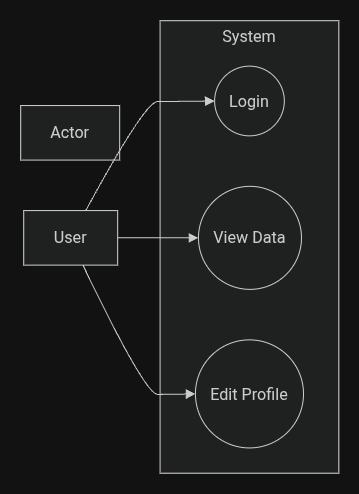

The diagram above was exported from draw.io. Its source (the exported page's mxGraphModel, read from the mxfile embedded in the PNG):
<mxGraphModel dx="521" dy="951" grid="1" gridSize="10" guides="1" tooltips="1" connect="1" arrows="1" fold="1" page="1" pageScale="1" pageWidth="827" pageHeight="1169" math="0" shadow="0">
  <root>
    <mxCell id="0" />
    <mxCell id="1" parent="0" />
    <UserObject label="" mermaidData="{&#10;  &quot;data&quot;: &quot;flowchart LR\n  subgraph System\n    UC1((Login))\n    UC2((View Data))\n    UC3((Edit Profile))\n  end\n  Actor User\n  User --&gt; UC1\n  User --&gt; UC2\n  User --&gt; UC3&quot;,&#10;  &quot;config&quot;: null&#10;}" id="cdqxO6gbwS_3ko2v22FE-3">
      <mxCell connectable="0" parent="1" style="group;transparentBounds=1;editIcon=1;lockedGroup=0;groupPadding=20;" vertex="1">
        <mxGeometry as="geometry" />
      </mxCell>
    </UserObject>
    <UserObject label="System" mermaidId="n:System" mermaidBaseStyle="html=1;whiteSpace=wrap;strokeWidth=1;verticalAlign=top;fillColor=light-dark(#ffffde,#1f2020);strokeColor=light-dark(#aaaa33,#cccccc);fontColor=light-dark(#333333,#cccccc);fontFamily=Trebuchet MS,Verdana,Arial,sans-serif;fontSize=16;" mermaidBaseValue="System" id="cdqxO6gbwS_3ko2v22FE-4">
      <mxCell parent="cdqxO6gbwS_3ko2v22FE-3" style="html=1;whiteSpace=wrap;strokeWidth=1;verticalAlign=top;fillColor=light-dark(#ffffde,#1f2020);strokeColor=light-dark(#aaaa33,#cccccc);fontColor=light-dark(#333333,#cccccc);fontFamily=Trebuchet MS,Verdana,Arial,sans-serif;fontSize=16;" vertex="1">
        <mxGeometry height="448" width="177" x="178" y="40" as="geometry" />
      </mxCell>
    </UserObject>
    <UserObject label="Login" mermaidId="n:UC1" mermaidBaseStyle="ellipse;html=1;aspect=fixed;strokeWidth=1;whiteSpace=wrap;fillColor=light-dark(#ECECFF,#1f2020);strokeColor=light-dark(#9370DB,#cccccc);fontColor=light-dark(#333333,#cccccc);fontFamily=Trebuchet MS,Verdana,Arial,sans-serif;fontSize=16;" mermaidBaseValue="Login" id="cdqxO6gbwS_3ko2v22FE-5">
      <mxCell parent="cdqxO6gbwS_3ko2v22FE-4" style="ellipse;html=1;aspect=fixed;strokeWidth=1;whiteSpace=wrap;fillColor=light-dark(#ECECFF,#1f2020);strokeColor=light-dark(#9370DB,#cccccc);fontColor=light-dark(#333333,#cccccc);fontFamily=Trebuchet MS,Verdana,Arial,sans-serif;fontSize=16;" vertex="1">
        <mxGeometry height="69" width="69" x="54" y="45" as="geometry" />
      </mxCell>
    </UserObject>
    <UserObject label="View Data" mermaidId="n:UC2" mermaidBaseStyle="ellipse;html=1;aspect=fixed;strokeWidth=1;whiteSpace=wrap;fillColor=light-dark(#ECECFF,#1f2020);strokeColor=light-dark(#9370DB,#cccccc);fontColor=light-dark(#333333,#cccccc);fontFamily=Trebuchet MS,Verdana,Arial,sans-serif;fontSize=16;" mermaidBaseValue="View Data" id="cdqxO6gbwS_3ko2v22FE-6">
      <mxCell parent="cdqxO6gbwS_3ko2v22FE-4" style="ellipse;html=1;aspect=fixed;strokeWidth=1;whiteSpace=wrap;fillColor=light-dark(#ECECFF,#1f2020);strokeColor=light-dark(#9370DB,#cccccc);fontColor=light-dark(#333333,#cccccc);fontFamily=Trebuchet MS,Verdana,Arial,sans-serif;fontSize=16;" vertex="1">
        <mxGeometry height="102" width="102" x="38" y="164" as="geometry" />
      </mxCell>
    </UserObject>
    <UserObject label="Edit Profile" mermaidId="n:UC3" mermaidBaseStyle="ellipse;html=1;aspect=fixed;strokeWidth=1;whiteSpace=wrap;fillColor=light-dark(#ECECFF,#1f2020);strokeColor=light-dark(#9370DB,#cccccc);fontColor=light-dark(#333333,#cccccc);fontFamily=Trebuchet MS,Verdana,Arial,sans-serif;fontSize=16;" mermaidBaseValue="Edit Profile" id="cdqxO6gbwS_3ko2v22FE-7">
      <mxCell parent="cdqxO6gbwS_3ko2v22FE-4" style="ellipse;html=1;aspect=fixed;strokeWidth=1;whiteSpace=wrap;fillColor=light-dark(#ECECFF,#1f2020);strokeColor=light-dark(#9370DB,#cccccc);fontColor=light-dark(#333333,#cccccc);fontFamily=Trebuchet MS,Verdana,Arial,sans-serif;fontSize=16;" vertex="1">
        <mxGeometry height="107" width="107" x="35" y="316" as="geometry" />
      </mxCell>
    </UserObject>
    <UserObject label="Actor" mermaidId="n:Actor" mermaidBaseStyle="html=1;whiteSpace=wrap;strokeWidth=1;fillColor=light-dark(#ECECFF,#1f2020);strokeColor=light-dark(#9370DB,#cccccc);fontColor=light-dark(#333333,#cccccc);fontFamily=Trebuchet MS,Verdana,Arial,sans-serif;fontSize=16;" mermaidBaseValue="Actor" id="cdqxO6gbwS_3ko2v22FE-8">
      <mxCell parent="cdqxO6gbwS_3ko2v22FE-3" style="html=1;whiteSpace=wrap;strokeWidth=1;fillColor=light-dark(#ECECFF,#1f2020);strokeColor=light-dark(#9370DB,#cccccc);fontColor=light-dark(#333333,#cccccc);fontFamily=Trebuchet MS,Verdana,Arial,sans-serif;fontSize=16;" vertex="1">
        <mxGeometry height="54" width="98" x="40" y="124" as="geometry" />
      </mxCell>
    </UserObject>
    <UserObject label="User" mermaidId="n:User" mermaidBaseStyle="html=1;whiteSpace=wrap;strokeWidth=1;fillColor=light-dark(#ECECFF,#1f2020);strokeColor=light-dark(#9370DB,#cccccc);fontColor=light-dark(#333333,#cccccc);fontFamily=Trebuchet MS,Verdana,Arial,sans-serif;fontSize=16;" mermaidBaseValue="User" id="cdqxO6gbwS_3ko2v22FE-9">
      <mxCell parent="cdqxO6gbwS_3ko2v22FE-3" style="html=1;whiteSpace=wrap;strokeWidth=1;fillColor=light-dark(#ECECFF,#1f2020);strokeColor=light-dark(#9370DB,#cccccc);fontColor=light-dark(#333333,#cccccc);fontFamily=Trebuchet MS,Verdana,Arial,sans-serif;fontSize=16;" vertex="1">
        <mxGeometry height="54" width="93" x="43" y="228" as="geometry" />
      </mxCell>
    </UserObject>
    <UserObject label="" mermaidId="e:User-&gt;UC1#0" mermaidBaseStyle="curved=1;startArrow=none;endArrow=block;endSize=7;strokeColor=light-dark(#333333,#cccccc);exitX=0.66;exitY=0;entryX=0;entryY=0.51;" mermaidBaseValue="" id="cdqxO6gbwS_3ko2v22FE-10">
      <mxCell edge="1" parent="cdqxO6gbwS_3ko2v22FE-3" source="cdqxO6gbwS_3ko2v22FE-9" style="curved=1;startArrow=none;endArrow=block;endSize=7;strokeColor=light-dark(#333333,#cccccc);exitX=0.66;exitY=0;entryX=0;entryY=0.51;rounded=0;" target="cdqxO6gbwS_3ko2v22FE-5">
        <mxGeometry relative="1" as="geometry">
          <Array as="points">
            <mxPoint x="163" y="120" />
            <mxPoint x="188" y="120" />
          </Array>
        </mxGeometry>
      </mxCell>
    </UserObject>
    <UserObject label="" mermaidId="e:User-&gt;UC2#0" mermaidBaseStyle="curved=1;startArrow=none;endArrow=block;endSize=7;strokeColor=light-dark(#333333,#cccccc);exitX=1;exitY=0.5;entryX=0;entryY=0.5;" mermaidBaseValue="" id="cdqxO6gbwS_3ko2v22FE-11">
      <mxCell edge="1" parent="cdqxO6gbwS_3ko2v22FE-3" source="cdqxO6gbwS_3ko2v22FE-9" style="curved=1;startArrow=none;endArrow=block;endSize=7;strokeColor=light-dark(#333333,#cccccc);exitX=1;exitY=0.5;entryX=0;entryY=0.5;rounded=0;" target="cdqxO6gbwS_3ko2v22FE-6">
        <mxGeometry relative="1" as="geometry">
          <Array as="points" />
        </mxGeometry>
      </mxCell>
    </UserObject>
    <UserObject label="" mermaidId="e:User-&gt;UC3#0" mermaidBaseStyle="curved=1;startArrow=none;endArrow=block;endSize=7;strokeColor=light-dark(#333333,#cccccc);exitX=0.63;exitY=1;entryX=0;entryY=0.5;" mermaidBaseValue="" id="cdqxO6gbwS_3ko2v22FE-12">
      <mxCell edge="1" parent="cdqxO6gbwS_3ko2v22FE-3" source="cdqxO6gbwS_3ko2v22FE-9" style="curved=1;startArrow=none;endArrow=block;endSize=7;strokeColor=light-dark(#333333,#cccccc);exitX=0.63;exitY=1;entryX=0;entryY=0.5;rounded=0;" target="cdqxO6gbwS_3ko2v22FE-7">
        <mxGeometry relative="1" as="geometry">
          <Array as="points">
            <mxPoint x="163" y="410" />
            <mxPoint x="188" y="410" />
          </Array>
        </mxGeometry>
      </mxCell>
    </UserObject>
  </root>
</mxGraphModel>